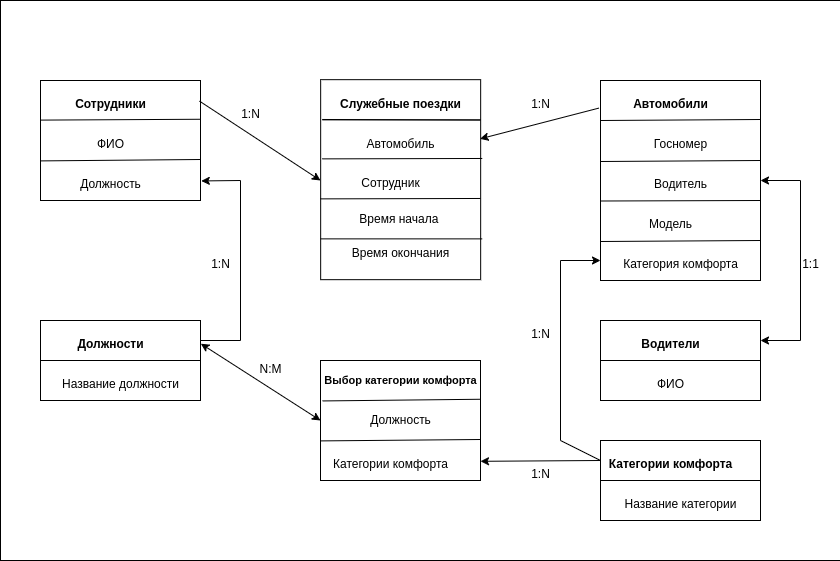

The diagram above was exported from draw.io. Its source (the exported page's mxGraphModel, read from the mxfile embedded in the PNG):
<mxGraphModel dx="1434" dy="761" grid="1" gridSize="10" guides="1" tooltips="1" connect="1" arrows="1" fold="1" page="1" pageScale="1" pageWidth="850" pageHeight="1100" math="0" shadow="0" extFonts="Permanent Marker^https://fonts.googleapis.com/css?family=Permanent+Marker">
  <root>
    <mxCell id="0" />
    <mxCell id="1" parent="0" />
    <mxCell id="opRClFBR-KJLiSKlCk7N-11" value="" style="rounded=0;whiteSpace=wrap;html=1;" vertex="1" parent="1">
      <mxGeometry width="840" height="560" as="geometry" />
    </mxCell>
    <mxCell id="qDDqTBRM0OYpgFCUUE58-4" value="" style="rounded=0;whiteSpace=wrap;html=1;fontStyle=1" parent="1" vertex="1">
      <mxGeometry x="320.16" y="79.17" width="160" height="200" as="geometry" />
    </mxCell>
    <mxCell id="rCB8ZCkBne-Co25cZzV_-25" value="" style="rounded=0;whiteSpace=wrap;html=1;" parent="1" vertex="1">
      <mxGeometry x="40" y="80" width="160" height="120" as="geometry" />
    </mxCell>
    <mxCell id="rCB8ZCkBne-Co25cZzV_-26" value="" style="endArrow=none;html=1;rounded=0;entryX=0.999;entryY=0.323;entryDx=0;entryDy=0;exitX=0;exitY=0.33;exitDx=0;exitDy=0;exitPerimeter=0;entryPerimeter=0;" parent="1" source="rCB8ZCkBne-Co25cZzV_-25" target="rCB8ZCkBne-Co25cZzV_-25" edge="1">
      <mxGeometry width="50" height="50" relative="1" as="geometry">
        <mxPoint y="120" as="sourcePoint" />
        <mxPoint x="380" y="310" as="targetPoint" />
      </mxGeometry>
    </mxCell>
    <mxCell id="rCB8ZCkBne-Co25cZzV_-28" value="&lt;font style=&quot;font-size: 12px; font-weight: normal;&quot;&gt;ФИО&lt;/font&gt;" style="text;strokeColor=none;fillColor=none;html=1;fontSize=24;fontStyle=1;verticalAlign=middle;align=center;" parent="1" vertex="1">
      <mxGeometry x="60" y="130" width="100" height="20" as="geometry" />
    </mxCell>
    <mxCell id="rCB8ZCkBne-Co25cZzV_-29" value="&lt;font style=&quot;font-size: 12px; font-weight: normal;&quot;&gt;Должность&lt;/font&gt;" style="text;strokeColor=none;fillColor=none;html=1;fontSize=24;fontStyle=1;verticalAlign=middle;align=center;" parent="1" vertex="1">
      <mxGeometry x="60" y="170" width="100" height="20" as="geometry" />
    </mxCell>
    <mxCell id="rCB8ZCkBne-Co25cZzV_-30" value="" style="endArrow=none;html=1;rounded=0;exitX=0.002;exitY=0.67;exitDx=0;exitDy=0;exitPerimeter=0;" parent="1" source="rCB8ZCkBne-Co25cZzV_-25" edge="1">
      <mxGeometry width="50" height="50" relative="1" as="geometry">
        <mxPoint x="210" y="180" as="sourcePoint" />
        <mxPoint x="200" y="159" as="targetPoint" />
      </mxGeometry>
    </mxCell>
    <mxCell id="rCB8ZCkBne-Co25cZzV_-33" value="" style="rounded=0;whiteSpace=wrap;html=1;" parent="1" vertex="1">
      <mxGeometry x="600" y="80" width="160" height="200" as="geometry" />
    </mxCell>
    <mxCell id="rCB8ZCkBne-Co25cZzV_-34" value="&lt;font style=&quot;font-size: 12px;&quot;&gt;Сотрудники&lt;/font&gt;" style="text;strokeColor=none;fillColor=none;html=1;fontSize=24;fontStyle=1;verticalAlign=middle;align=center;" parent="1" vertex="1">
      <mxGeometry x="60" y="90" width="100" height="20" as="geometry" />
    </mxCell>
    <mxCell id="rCB8ZCkBne-Co25cZzV_-35" value="&lt;font style=&quot;font-size: 12px;&quot;&gt;Автомобили&lt;/font&gt;" style="text;strokeColor=none;fillColor=none;html=1;fontSize=24;fontStyle=1;verticalAlign=middle;align=center;" parent="1" vertex="1">
      <mxGeometry x="620" y="90" width="100" height="20" as="geometry" />
    </mxCell>
    <mxCell id="rCB8ZCkBne-Co25cZzV_-36" value="&lt;font style=&quot;font-size: 12px; font-weight: normal;&quot;&gt;Госномер&lt;/font&gt;" style="text;strokeColor=none;fillColor=none;html=1;fontSize=24;fontStyle=1;verticalAlign=middle;align=center;" parent="1" vertex="1">
      <mxGeometry x="630" y="130" width="100" height="20" as="geometry" />
    </mxCell>
    <mxCell id="rCB8ZCkBne-Co25cZzV_-37" value="&lt;font style=&quot;font-size: 12px; font-weight: normal;&quot;&gt;Водитель&lt;/font&gt;" style="text;strokeColor=none;fillColor=none;html=1;fontSize=24;fontStyle=1;verticalAlign=middle;align=center;" parent="1" vertex="1">
      <mxGeometry x="630" y="170" width="100" height="20" as="geometry" />
    </mxCell>
    <mxCell id="rCB8ZCkBne-Co25cZzV_-39" value="&lt;font style=&quot;font-size: 12px; font-weight: normal;&quot;&gt;Модель&lt;/font&gt;" style="text;strokeColor=none;fillColor=none;html=1;fontSize=24;fontStyle=1;verticalAlign=middle;align=center;" parent="1" vertex="1">
      <mxGeometry x="620" y="210" width="100" height="20" as="geometry" />
    </mxCell>
    <mxCell id="rCB8ZCkBne-Co25cZzV_-40" value="&lt;font style=&quot;font-size: 12px; font-weight: normal;&quot;&gt;Категория комфорта&lt;/font&gt;" style="text;strokeColor=none;fillColor=none;html=1;fontSize=24;fontStyle=1;verticalAlign=middle;align=center;" parent="1" vertex="1">
      <mxGeometry x="630" y="250" width="100" height="20" as="geometry" />
    </mxCell>
    <mxCell id="rCB8ZCkBne-Co25cZzV_-45" value="" style="rounded=0;whiteSpace=wrap;html=1;" parent="1" vertex="1">
      <mxGeometry x="40" y="320" width="160" height="80" as="geometry" />
    </mxCell>
    <mxCell id="rCB8ZCkBne-Co25cZzV_-46" value="" style="endArrow=none;html=1;rounded=0;exitX=0;exitY=0.5;exitDx=0;exitDy=0;entryX=1;entryY=0.5;entryDx=0;entryDy=0;" parent="1" source="rCB8ZCkBne-Co25cZzV_-45" target="rCB8ZCkBne-Co25cZzV_-45" edge="1">
      <mxGeometry width="50" height="50" relative="1" as="geometry">
        <mxPoint x="180" y="220" as="sourcePoint" />
        <mxPoint x="230" y="170" as="targetPoint" />
      </mxGeometry>
    </mxCell>
    <mxCell id="rCB8ZCkBne-Co25cZzV_-47" value="&lt;font style=&quot;font-size: 12px;&quot;&gt;Должности&lt;/font&gt;" style="text;strokeColor=none;fillColor=none;html=1;fontSize=24;fontStyle=1;verticalAlign=middle;align=center;" parent="1" vertex="1">
      <mxGeometry x="60" y="330" width="100" height="20" as="geometry" />
    </mxCell>
    <mxCell id="rCB8ZCkBne-Co25cZzV_-48" value="&lt;font style=&quot;font-size: 12px; font-weight: normal;&quot;&gt;Название должности&lt;/font&gt;" style="text;strokeColor=none;fillColor=none;html=1;fontSize=24;fontStyle=1;verticalAlign=middle;align=center;" parent="1" vertex="1">
      <mxGeometry x="70" y="370" width="100" height="20" as="geometry" />
    </mxCell>
    <mxCell id="rCB8ZCkBne-Co25cZzV_-49" value="" style="rounded=0;whiteSpace=wrap;html=1;" parent="1" vertex="1">
      <mxGeometry x="600" y="440" width="160" height="80" as="geometry" />
    </mxCell>
    <mxCell id="rCB8ZCkBne-Co25cZzV_-50" value="" style="endArrow=none;html=1;rounded=0;exitX=0;exitY=0.5;exitDx=0;exitDy=0;entryX=1;entryY=0.5;entryDx=0;entryDy=0;" parent="1" source="rCB8ZCkBne-Co25cZzV_-49" target="rCB8ZCkBne-Co25cZzV_-49" edge="1">
      <mxGeometry width="50" height="50" relative="1" as="geometry">
        <mxPoint x="740" y="340" as="sourcePoint" />
        <mxPoint x="790" y="290" as="targetPoint" />
      </mxGeometry>
    </mxCell>
    <mxCell id="rCB8ZCkBne-Co25cZzV_-51" value="&lt;font style=&quot;font-size: 12px;&quot;&gt;Категории комфорта&lt;/font&gt;" style="text;strokeColor=none;fillColor=none;html=1;fontSize=24;fontStyle=1;verticalAlign=middle;align=center;" parent="1" vertex="1">
      <mxGeometry x="620" y="450" width="100" height="20" as="geometry" />
    </mxCell>
    <mxCell id="rCB8ZCkBne-Co25cZzV_-52" value="&lt;font style=&quot;font-size: 12px; font-weight: normal;&quot;&gt;Название категории&lt;/font&gt;" style="text;strokeColor=none;fillColor=none;html=1;fontSize=24;fontStyle=1;verticalAlign=middle;align=center;" parent="1" vertex="1">
      <mxGeometry x="630" y="490" width="100" height="20" as="geometry" />
    </mxCell>
    <mxCell id="rCB8ZCkBne-Co25cZzV_-62" value="" style="endArrow=none;html=1;rounded=0;exitX=0.002;exitY=0.836;exitDx=0;exitDy=0;exitPerimeter=0;" parent="1" edge="1">
      <mxGeometry width="50" height="50" relative="1" as="geometry">
        <mxPoint x="600" y="241" as="sourcePoint" />
        <mxPoint x="760" y="240" as="targetPoint" />
      </mxGeometry>
    </mxCell>
    <mxCell id="rCB8ZCkBne-Co25cZzV_-63" value="" style="endArrow=none;html=1;rounded=0;exitX=0.002;exitY=0.836;exitDx=0;exitDy=0;exitPerimeter=0;" parent="1" edge="1">
      <mxGeometry width="50" height="50" relative="1" as="geometry">
        <mxPoint x="600" y="200.5" as="sourcePoint" />
        <mxPoint x="760" y="200" as="targetPoint" />
      </mxGeometry>
    </mxCell>
    <mxCell id="rCB8ZCkBne-Co25cZzV_-64" value="" style="endArrow=none;html=1;rounded=0;exitX=0.002;exitY=0.836;exitDx=0;exitDy=0;exitPerimeter=0;" parent="1" edge="1">
      <mxGeometry width="50" height="50" relative="1" as="geometry">
        <mxPoint x="600" y="161" as="sourcePoint" />
        <mxPoint x="760" y="160" as="targetPoint" />
      </mxGeometry>
    </mxCell>
    <mxCell id="rCB8ZCkBne-Co25cZzV_-65" value="" style="endArrow=none;html=1;rounded=0;exitX=0.002;exitY=0.836;exitDx=0;exitDy=0;exitPerimeter=0;" parent="1" edge="1">
      <mxGeometry width="50" height="50" relative="1" as="geometry">
        <mxPoint x="600" y="120" as="sourcePoint" />
        <mxPoint x="760" y="119" as="targetPoint" />
      </mxGeometry>
    </mxCell>
    <mxCell id="qDDqTBRM0OYpgFCUUE58-6" value="" style="endArrow=none;html=1;rounded=0;exitX=0.01;exitY=0.199;exitDx=0;exitDy=0;exitPerimeter=0;entryX=0.999;entryY=0.202;entryDx=0;entryDy=0;entryPerimeter=0;" parent="1" source="qDDqTBRM0OYpgFCUUE58-4" target="qDDqTBRM0OYpgFCUUE58-4" edge="1">
      <mxGeometry width="50" height="50" relative="1" as="geometry">
        <mxPoint x="400.16" y="419.17" as="sourcePoint" />
        <mxPoint x="450.16" y="369.17" as="targetPoint" />
      </mxGeometry>
    </mxCell>
    <mxCell id="qDDqTBRM0OYpgFCUUE58-7" value="" style="endArrow=none;html=1;rounded=0;exitX=0.01;exitY=0.396;exitDx=0;exitDy=0;exitPerimeter=0;entryX=1.01;entryY=0.394;entryDx=0;entryDy=0;entryPerimeter=0;" parent="1" source="qDDqTBRM0OYpgFCUUE58-4" target="qDDqTBRM0OYpgFCUUE58-4" edge="1">
      <mxGeometry width="50" height="50" relative="1" as="geometry">
        <mxPoint x="400.16" y="419.17" as="sourcePoint" />
        <mxPoint x="450.16" y="369.17" as="targetPoint" />
      </mxGeometry>
    </mxCell>
    <mxCell id="qDDqTBRM0OYpgFCUUE58-8" value="" style="endArrow=none;html=1;rounded=0;exitX=-0.001;exitY=0.596;exitDx=0;exitDy=0;exitPerimeter=0;entryX=0.999;entryY=0.594;entryDx=0;entryDy=0;entryPerimeter=0;" parent="1" source="qDDqTBRM0OYpgFCUUE58-4" target="qDDqTBRM0OYpgFCUUE58-4" edge="1">
      <mxGeometry width="50" height="50" relative="1" as="geometry">
        <mxPoint x="400.16" y="419.17" as="sourcePoint" />
        <mxPoint x="450.16" y="369.17" as="targetPoint" />
      </mxGeometry>
    </mxCell>
    <mxCell id="qDDqTBRM0OYpgFCUUE58-9" style="edgeStyle=orthogonalEdgeStyle;rounded=0;orthogonalLoop=1;jettySize=auto;html=1;exitX=0.5;exitY=1;exitDx=0;exitDy=0;" parent="1" source="qDDqTBRM0OYpgFCUUE58-4" target="qDDqTBRM0OYpgFCUUE58-4" edge="1">
      <mxGeometry relative="1" as="geometry" />
    </mxCell>
    <mxCell id="qDDqTBRM0OYpgFCUUE58-11" value="" style="endArrow=none;html=1;rounded=0;exitX=-0.001;exitY=0.796;exitDx=0;exitDy=0;exitPerimeter=0;entryX=1.01;entryY=0.796;entryDx=0;entryDy=0;entryPerimeter=0;" parent="1" source="qDDqTBRM0OYpgFCUUE58-4" target="qDDqTBRM0OYpgFCUUE58-4" edge="1">
      <mxGeometry width="50" height="50" relative="1" as="geometry">
        <mxPoint x="400.16" y="329.17" as="sourcePoint" />
        <mxPoint x="450.16" y="279.17" as="targetPoint" />
      </mxGeometry>
    </mxCell>
    <mxCell id="qDDqTBRM0OYpgFCUUE58-13" value="" style="endArrow=none;html=1;rounded=0;entryX=1;entryY=0.201;entryDx=0;entryDy=0;entryPerimeter=0;exitX=0.01;exitY=0.201;exitDx=0;exitDy=0;exitPerimeter=0;" parent="1" source="qDDqTBRM0OYpgFCUUE58-4" target="qDDqTBRM0OYpgFCUUE58-4" edge="1">
      <mxGeometry width="50" height="50" relative="1" as="geometry">
        <mxPoint x="350.16" y="339.17" as="sourcePoint" />
        <mxPoint x="400.16" y="289.17" as="targetPoint" />
      </mxGeometry>
    </mxCell>
    <mxCell id="qDDqTBRM0OYpgFCUUE58-15" value="&lt;font style=&quot;font-size: 12px;&quot;&gt;Автомобиль&lt;/font&gt;" style="text;strokeColor=none;fillColor=none;html=1;fontSize=24;fontStyle=0;verticalAlign=middle;align=center;" parent="1" vertex="1">
      <mxGeometry x="350" y="130" width="100" height="20" as="geometry" />
    </mxCell>
    <mxCell id="rCB8ZCkBne-Co25cZzV_-58" value="&lt;font style=&quot;font-size: 12px; font-weight: normal;&quot;&gt;Время начала&amp;nbsp;&lt;/font&gt;&lt;div&gt;&lt;font style=&quot;font-size: 12px; font-weight: normal;&quot;&gt;&lt;br&gt;&lt;/font&gt;&lt;/div&gt;" style="text;strokeColor=none;fillColor=none;html=1;fontSize=24;fontStyle=1;verticalAlign=middle;align=center;" parent="1" vertex="1">
      <mxGeometry x="350.16" y="219.17" width="100" height="20" as="geometry" />
    </mxCell>
    <mxCell id="rCB8ZCkBne-Co25cZzV_-59" value="&lt;font style=&quot;font-size: 12px; font-weight: normal;&quot;&gt;Время окончания&lt;/font&gt;" style="text;strokeColor=none;fillColor=none;html=1;fontSize=24;fontStyle=1;verticalAlign=middle;align=center;" parent="1" vertex="1">
      <mxGeometry x="350.16" y="239.17" width="100" height="20" as="geometry" />
    </mxCell>
    <mxCell id="qDDqTBRM0OYpgFCUUE58-21" value="&lt;font style=&quot;font-size: 12px;&quot;&gt;Служебные поездки&lt;/font&gt;" style="text;strokeColor=none;fillColor=none;html=1;fontSize=24;fontStyle=1;verticalAlign=middle;align=center;" parent="1" vertex="1">
      <mxGeometry x="350.15999999999997" y="90" width="100" height="20" as="geometry" />
    </mxCell>
    <mxCell id="qDDqTBRM0OYpgFCUUE58-22" value="&lt;font style=&quot;font-size: 12px; font-weight: normal;&quot;&gt;Сотрудник&lt;/font&gt;" style="text;strokeColor=none;fillColor=none;html=1;fontSize=24;fontStyle=1;verticalAlign=middle;align=center;" parent="1" vertex="1">
      <mxGeometry x="340" y="169.17" width="100" height="20" as="geometry" />
    </mxCell>
    <mxCell id="qDDqTBRM0OYpgFCUUE58-26" value="" style="endArrow=classic;html=1;rounded=0;entryX=1;entryY=0.84;entryDx=0;entryDy=0;entryPerimeter=0;" parent="1" target="Hi8UG2qpaPPH_Y-I9faI-7" edge="1">
      <mxGeometry width="50" height="50" relative="1" as="geometry">
        <mxPoint x="600" y="460" as="sourcePoint" />
        <mxPoint x="200" y="353" as="targetPoint" />
      </mxGeometry>
    </mxCell>
    <mxCell id="K0xTzHCaZs81NQBCQ5n8-1" value="&lt;span style=&quot;font-size: 12px; font-weight: 400;&quot;&gt;N:M&lt;/span&gt;" style="text;strokeColor=none;fillColor=none;html=1;fontSize=24;fontStyle=1;verticalAlign=middle;align=center;" parent="1" vertex="1">
      <mxGeometry x="220" y="355" width="100" height="20" as="geometry" />
    </mxCell>
    <mxCell id="Hi8UG2qpaPPH_Y-I9faI-7" value="" style="rounded=0;whiteSpace=wrap;html=1;" parent="1" vertex="1">
      <mxGeometry x="320" y="360" width="160" height="120" as="geometry" />
    </mxCell>
    <mxCell id="Hi8UG2qpaPPH_Y-I9faI-8" value="" style="endArrow=none;html=1;rounded=0;entryX=0.999;entryY=0.323;entryDx=0;entryDy=0;exitX=0.013;exitY=0.337;exitDx=0;exitDy=0;exitPerimeter=0;entryPerimeter=0;" parent="1" source="Hi8UG2qpaPPH_Y-I9faI-7" target="Hi8UG2qpaPPH_Y-I9faI-7" edge="1">
      <mxGeometry width="50" height="50" relative="1" as="geometry">
        <mxPoint x="280" y="400" as="sourcePoint" />
        <mxPoint x="660" y="590" as="targetPoint" />
      </mxGeometry>
    </mxCell>
    <mxCell id="Hi8UG2qpaPPH_Y-I9faI-9" value="&lt;font style=&quot;font-size: 12px; font-weight: normal;&quot;&gt;Должность&lt;/font&gt;&lt;div&gt;&lt;font style=&quot;font-size: 12px; font-weight: normal;&quot;&gt;&lt;br&gt;&lt;/font&gt;&lt;/div&gt;" style="text;strokeColor=none;fillColor=none;html=1;fontSize=24;fontStyle=1;verticalAlign=middle;align=center;" parent="1" vertex="1">
      <mxGeometry x="350" y="420" width="100" height="20" as="geometry" />
    </mxCell>
    <mxCell id="Hi8UG2qpaPPH_Y-I9faI-10" value="&lt;font style=&quot;font-size: 12px; font-weight: normal;&quot;&gt;Категории комфорта&lt;/font&gt;" style="text;strokeColor=none;fillColor=none;html=1;fontSize=24;fontStyle=1;verticalAlign=middle;align=center;" parent="1" vertex="1">
      <mxGeometry x="340" y="450" width="100" height="20" as="geometry" />
    </mxCell>
    <mxCell id="Hi8UG2qpaPPH_Y-I9faI-11" value="" style="endArrow=none;html=1;rounded=0;exitX=0.002;exitY=0.67;exitDx=0;exitDy=0;exitPerimeter=0;" parent="1" source="Hi8UG2qpaPPH_Y-I9faI-7" edge="1">
      <mxGeometry width="50" height="50" relative="1" as="geometry">
        <mxPoint x="490" y="460" as="sourcePoint" />
        <mxPoint x="480" y="439" as="targetPoint" />
      </mxGeometry>
    </mxCell>
    <mxCell id="Hi8UG2qpaPPH_Y-I9faI-12" value="&lt;font style=&quot;font-size: 11px;&quot;&gt;Выбор категории комфорта&lt;/font&gt;&lt;div&gt;&lt;font style=&quot;font-size: 12px;&quot;&gt;&lt;br&gt;&lt;/font&gt;&lt;/div&gt;" style="text;strokeColor=none;fillColor=none;html=1;fontSize=24;fontStyle=1;verticalAlign=middle;align=center;" parent="1" vertex="1">
      <mxGeometry x="350.16" y="380" width="100" height="20" as="geometry" />
    </mxCell>
    <mxCell id="Hi8UG2qpaPPH_Y-I9faI-18" value="" style="endArrow=classic;startArrow=classic;html=1;rounded=0;entryX=1.002;entryY=0.29;entryDx=0;entryDy=0;entryPerimeter=0;" parent="1" target="rCB8ZCkBne-Co25cZzV_-45" edge="1">
      <mxGeometry width="50" height="50" relative="1" as="geometry">
        <mxPoint x="320" y="420" as="sourcePoint" />
        <mxPoint x="210" y="380" as="targetPoint" />
      </mxGeometry>
    </mxCell>
    <mxCell id="Hi8UG2qpaPPH_Y-I9faI-20" value="" style="endArrow=classic;html=1;rounded=0;entryX=1.005;entryY=0.837;entryDx=0;entryDy=0;entryPerimeter=0;" parent="1" target="rCB8ZCkBne-Co25cZzV_-25" edge="1">
      <mxGeometry width="50" height="50" relative="1" as="geometry">
        <mxPoint x="200" y="340" as="sourcePoint" />
        <mxPoint x="210" y="190" as="targetPoint" />
        <Array as="points">
          <mxPoint x="240" y="340" />
          <mxPoint x="240" y="180" />
        </Array>
      </mxGeometry>
    </mxCell>
    <mxCell id="Hi8UG2qpaPPH_Y-I9faI-21" value="" style="endArrow=classic;html=1;rounded=0;exitX=0;exitY=0.25;exitDx=0;exitDy=0;entryX=0;entryY=0.9;entryDx=0;entryDy=0;entryPerimeter=0;" parent="1" source="rCB8ZCkBne-Co25cZzV_-49" target="rCB8ZCkBne-Co25cZzV_-33" edge="1">
      <mxGeometry width="50" height="50" relative="1" as="geometry">
        <mxPoint x="520" y="290" as="sourcePoint" />
        <mxPoint x="570" y="240" as="targetPoint" />
        <Array as="points">
          <mxPoint x="560" y="440" />
          <mxPoint x="560" y="260" />
        </Array>
      </mxGeometry>
    </mxCell>
    <mxCell id="Hi8UG2qpaPPH_Y-I9faI-22" value="" style="endArrow=classic;html=1;rounded=0;exitX=-0.01;exitY=0.138;exitDx=0;exitDy=0;exitPerimeter=0;entryX=0.996;entryY=0.296;entryDx=0;entryDy=0;entryPerimeter=0;" parent="1" source="rCB8ZCkBne-Co25cZzV_-33" target="qDDqTBRM0OYpgFCUUE58-4" edge="1">
      <mxGeometry width="50" height="50" relative="1" as="geometry">
        <mxPoint x="520" y="330" as="sourcePoint" />
        <mxPoint x="570" y="280" as="targetPoint" />
      </mxGeometry>
    </mxCell>
    <mxCell id="Hi8UG2qpaPPH_Y-I9faI-23" value="" style="endArrow=classic;html=1;rounded=0;exitX=0.994;exitY=0.172;exitDx=0;exitDy=0;exitPerimeter=0;" parent="1" source="rCB8ZCkBne-Co25cZzV_-25" edge="1">
      <mxGeometry width="50" height="50" relative="1" as="geometry">
        <mxPoint x="520" y="330" as="sourcePoint" />
        <mxPoint x="320" y="180" as="targetPoint" />
      </mxGeometry>
    </mxCell>
    <mxCell id="Hi8UG2qpaPPH_Y-I9faI-24" value="&lt;span style=&quot;font-size: 12px; font-weight: 400;&quot;&gt;1:N&lt;/span&gt;" style="text;strokeColor=none;fillColor=none;html=1;fontSize=24;fontStyle=1;verticalAlign=middle;align=center;" parent="1" vertex="1">
      <mxGeometry x="170" y="250" width="100" height="20" as="geometry" />
    </mxCell>
    <mxCell id="Hi8UG2qpaPPH_Y-I9faI-25" value="&lt;span style=&quot;font-size: 12px; font-weight: 400;&quot;&gt;1:N&lt;/span&gt;" style="text;strokeColor=none;fillColor=none;html=1;fontSize=24;fontStyle=1;verticalAlign=middle;align=center;" parent="1" vertex="1">
      <mxGeometry x="200" y="100" width="100" height="20" as="geometry" />
    </mxCell>
    <mxCell id="Hi8UG2qpaPPH_Y-I9faI-26" value="&lt;span style=&quot;font-size: 12px; font-weight: 400;&quot;&gt;1:N&lt;/span&gt;" style="text;strokeColor=none;fillColor=none;html=1;fontSize=24;fontStyle=1;verticalAlign=middle;align=center;" parent="1" vertex="1">
      <mxGeometry x="490" y="90" width="100" height="20" as="geometry" />
    </mxCell>
    <mxCell id="Hi8UG2qpaPPH_Y-I9faI-27" value="&lt;span style=&quot;font-size: 12px; font-weight: 400;&quot;&gt;1:N&lt;/span&gt;" style="text;strokeColor=none;fillColor=none;html=1;fontSize=24;fontStyle=1;verticalAlign=middle;align=center;" parent="1" vertex="1">
      <mxGeometry x="490" y="320" width="100" height="20" as="geometry" />
    </mxCell>
    <mxCell id="Hi8UG2qpaPPH_Y-I9faI-28" value="&lt;span style=&quot;font-size: 12px; font-weight: 400;&quot;&gt;1:N&lt;/span&gt;" style="text;strokeColor=none;fillColor=none;html=1;fontSize=24;fontStyle=1;verticalAlign=middle;align=center;" parent="1" vertex="1">
      <mxGeometry x="490" y="460" width="100" height="20" as="geometry" />
    </mxCell>
    <mxCell id="opRClFBR-KJLiSKlCk7N-3" value="" style="rounded=0;whiteSpace=wrap;html=1;" vertex="1" parent="1">
      <mxGeometry x="600" y="320" width="160" height="80" as="geometry" />
    </mxCell>
    <mxCell id="opRClFBR-KJLiSKlCk7N-4" value="" style="endArrow=none;html=1;rounded=0;exitX=0;exitY=0.5;exitDx=0;exitDy=0;entryX=1;entryY=0.5;entryDx=0;entryDy=0;" edge="1" parent="1" source="opRClFBR-KJLiSKlCk7N-3" target="opRClFBR-KJLiSKlCk7N-3">
      <mxGeometry width="50" height="50" relative="1" as="geometry">
        <mxPoint x="740" y="220" as="sourcePoint" />
        <mxPoint x="790" y="170" as="targetPoint" />
      </mxGeometry>
    </mxCell>
    <mxCell id="opRClFBR-KJLiSKlCk7N-5" value="&lt;span style=&quot;font-size: 12px;&quot;&gt;Водители&lt;/span&gt;" style="text;strokeColor=none;fillColor=none;html=1;fontSize=24;fontStyle=1;verticalAlign=middle;align=center;" vertex="1" parent="1">
      <mxGeometry x="620" y="330" width="100" height="20" as="geometry" />
    </mxCell>
    <mxCell id="opRClFBR-KJLiSKlCk7N-6" value="&lt;font style=&quot;font-size: 12px; font-weight: normal;&quot;&gt;ФИО&lt;/font&gt;" style="text;strokeColor=none;fillColor=none;html=1;fontSize=24;fontStyle=1;verticalAlign=middle;align=center;" vertex="1" parent="1">
      <mxGeometry x="620" y="370" width="100" height="20" as="geometry" />
    </mxCell>
    <mxCell id="opRClFBR-KJLiSKlCk7N-8" value="" style="endArrow=classic;startArrow=classic;html=1;rounded=0;entryX=1;entryY=0.5;entryDx=0;entryDy=0;exitX=1;exitY=0.25;exitDx=0;exitDy=0;" edge="1" parent="1" source="opRClFBR-KJLiSKlCk7N-3" target="rCB8ZCkBne-Co25cZzV_-33">
      <mxGeometry width="50" height="50" relative="1" as="geometry">
        <mxPoint x="800" y="340" as="sourcePoint" />
        <mxPoint x="610" y="170" as="targetPoint" />
        <Array as="points">
          <mxPoint x="800" y="340" />
          <mxPoint x="800" y="180" />
        </Array>
      </mxGeometry>
    </mxCell>
    <mxCell id="opRClFBR-KJLiSKlCk7N-9" value="&lt;span style=&quot;font-size: 12px; font-weight: 400;&quot;&gt;1:1&lt;/span&gt;" style="text;strokeColor=none;fillColor=none;html=1;fontSize=24;fontStyle=1;verticalAlign=middle;align=center;" vertex="1" parent="1">
      <mxGeometry x="760" y="250" width="100" height="20" as="geometry" />
    </mxCell>
  </root>
</mxGraphModel>